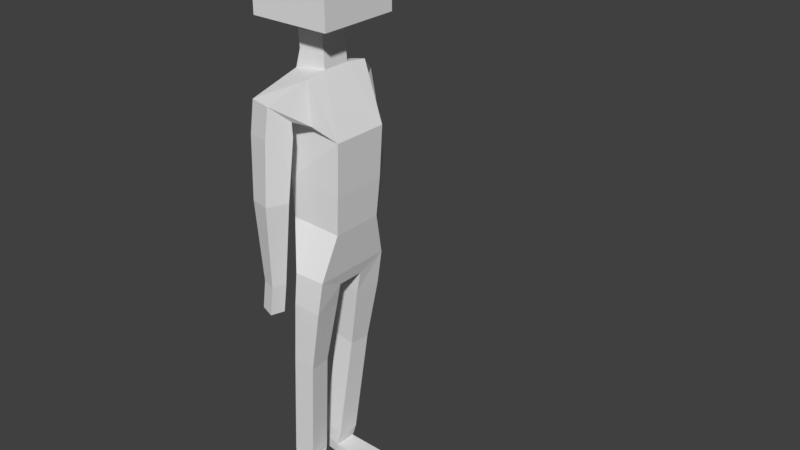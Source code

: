 # Source: person.blend  (saved by Blender 2.78.0; exported with 4.5.12 LTS)
import bpy
from mathutils import Matrix  # noqa: F401  (used for matrix-valued properties, if any)

bpy.ops.wm.read_factory_settings(use_empty=True)
scene = bpy.context.scene
scene.name = 'Scene'

# ---- collections
col_collection_1 = bpy.data.collections.new('Collection 1'); scene.collection.children.link(col_collection_1)

# ---- materials (node trees are filled in below, after node groups)
mat_mat_head = bpy.data.materials.new('MAT_Head')
mat_mat_head.alpha_threshold = 0.0
mat_mat_head.use_transparent_shadow = False
mat_mat_head.roughness = 0.5

# ---- material node trees

# ---- world
world_world = bpy.data.worlds.new('World'); scene.world = world_world
world_world.color = (0.05088, 0.05088, 0.05088)
world_world.use_sun_shadow = False
world_world.sun_shadow_jitter_overblur = 0.0
world_world.cycles.sampling_method = 'MANUAL'

# ---- meshes
me_vert_001 = bpy.data.meshes.new('Vert.001')
me_vert_001.from_pydata([(-0.3845, -0.3307, 1.949), (-0.3845, -0.3307, 2.672), (-0.3845, 0.3926, 1.949), (-0.3845, 0.3926, 2.672), (0.3387, -0.3307, 1.949), (0.3387, -0.3307, 2.672), (0.3387, 0.3926, 1.949), (0.3387, 0.3926, 2.672)], [], [(0, 1, 3, 2), (2, 3, 7, 6), (6, 7, 5, 4), (4, 5, 1, 0), (2, 6, 4, 0), (7, 3, 1, 5)])
_uv = me_vert_001.uv_layers.new(name='UVMap')
_uv.uv.foreach_set('vector', [0.75, 0.5, 0.5, 0.5, 0.5, 0.25, 0.75, 0.25, 0.5, 8.659e-05, 0.5, 0.25, 0.25, 0.25, 0.25, 8.659e-05, 8.659e-05, 0.25, 0.25, 0.25, 0.25, 0.5, 8.659e-05, 0.5, 0.25, 0.75, 0.25, 0.5, 0.5, 0.5, 0.5, 0.75, 0.75, 0.25, 0.9999, 0.25, 0.9999, 0.5, 0.75, 0.5, 0.25, 0.25, 0.5, 0.25, 0.5, 0.5, 0.25, 0.5])
me_vert_001.materials.append(mat_mat_head)
me_vert_001.use_remesh_preserve_volume = False
me_vert_001.use_remesh_preserve_attributes = False
me_vert_001.use_mirror_vertex_groups = False
me_vert_001.update()
me_vert = bpy.data.meshes.new('Vert')
me_vert.from_pydata([(0.2177, -0.12, -0.2119), (-0.04389, -0.144, -0.1955), (-0.01522, -0.3794, -0.08139), (0.2464, -0.3555, -0.09771), (0.07382, -0.1522, -0.9763), (-0.1154, -0.1661, -0.9532), (-0.1023, -0.3566, -0.9602), (0.08695, -0.3427, -0.9833), (-0.05913, -0.07661, -2.091), (-0.2195, -0.1026, -2.065), (-0.2139, -0.293, -2.077), (-0.0628, -0.2859, -2.105), (0.02777, -0.3949, 1.224), (-0.2047, -0.3202, 1.213), (-0.2693, -0.4965, 1.369), (-0.03682, -0.5711, 1.381), (0.0535, -0.4875, 0.5977), (-0.1371, -0.4309, 0.5881), (-0.1943, -0.6212, 0.6004), (-0.00367, -0.6778, 0.61), (-0.004226, -0.5071, -0.1196), (-0.122, -0.4718, -0.1106), (-0.1572, -0.59, -0.1086), (-0.03946, -0.6252, -0.1176), (-0.04063, -0.5066, -0.3886), (-0.1577, -0.4714, -0.3726), (-0.1927, -0.5895, -0.3681), (-0.07561, -0.6247, -0.3841), (0.1362, -0.2954, 1.184), (-0.1603, -0.1357, 1.543), (0.1291, -0.315, 1.558), (-0.04389, 0.1448, -0.1955), (0.2177, 0.1209, -0.2119), (0.2464, 0.3563, -0.09771), (-0.01522, 0.3803, -0.08139), (-0.1154, 0.1669, -0.9532), (0.07382, 0.153, -0.9763), (0.08695, 0.3436, -0.9833), (-0.1023, 0.3575, -0.9602), (-0.2195, 0.1035, -2.065), (-0.05913, 0.07747, -2.091), (-0.0628, 0.2868, -2.105), (-0.2139, 0.2938, -2.077), (0.3558, 0.2509, 1.092), (0.3558, -0.2501, 1.092), (-0.1726, -0.1901, 1.14), (-0.1726, 0.191, 1.14), (-0.2047, 0.3211, 1.213), (0.02777, 0.3958, 1.224), (-0.03682, 0.572, 1.381), (-0.2693, 0.4973, 1.369), (-0.1371, 0.4317, 0.5881), (0.0535, 0.4884, 0.5977), (-0.00367, 0.6787, 0.61), (-0.1943, 0.622, 0.6004), (-0.122, 0.4727, -0.1106), (-0.004226, 0.508, -0.1196), (-0.03946, 0.6261, -0.1176), (-0.1572, 0.5908, -0.1086), (0.3336, 0.244, 0.6498), (0.3336, -0.2431, 0.6498), (-0.1531, -0.2431, 0.6681), (-0.1531, 0.244, 0.6681), (-0.1603, 0.1365, 1.543), (0.1237, 0.1223, 1.582), (0.1237, -0.1214, 1.582), (-0.1401, -0.1214, 1.846), (-0.1401, 0.1223, 1.846), (0.1029, 0.1223, 1.865), (0.1029, -0.1214, 1.865), (-0.1577, 0.4722, -0.3726), (-0.04063, 0.5075, -0.3886), (-0.07561, 0.6256, -0.3841), (-0.1927, 0.5903, -0.3681), (0.1362, 0.2962, 1.184), (0.1291, 0.3159, 1.558), (0.3059, 0.2304, 0.301), (0.3059, -0.2295, 0.301), (-0.1536, -0.2295, 0.3196), (-0.1536, 0.2304, 0.3196), (0.1768, -0.1219, -0.4112), (-0.06166, -0.1395, -0.3776), (-0.04406, -0.3803, -0.3787), (0.1944, -0.3627, -0.4123), (0.14, -0.1326, -0.6134), (-0.08078, -0.1489, -0.5823), (-0.06448, -0.3719, -0.5833), (0.1563, -0.3556, -0.6144), (0.1058, -0.1426, -0.8015), (-0.09857, -0.1577, -0.7727), (-0.08348, -0.3641, -0.7737), (0.1209, -0.349, -0.8025), (0.05694, -0.1421, -1.135), (-0.133, -0.1559, -1.115), (-0.1206, -0.3464, -1.128), (0.06938, -0.3327, -1.148), (0.03936, -0.1317, -1.299), (-0.1509, -0.1455, -1.28), (-0.1385, -0.3364, -1.293), (0.05182, -0.3226, -1.312), (0.02172, -0.1213, -1.464), (-0.1689, -0.1351, -1.445), (-0.1564, -0.3264, -1.458), (0.0342, -0.3126, -1.478), (0.004038, -0.1109, -1.63), (-0.1869, -0.1247, -1.61), (-0.1744, -0.3163, -1.623), (0.01654, -0.3025, -1.643), (-0.01367, -0.1004, -1.795), (-0.2049, -0.1143, -1.776), (-0.1924, -0.3062, -1.789), (-0.001146, -0.2924, -1.809), (-0.0314, -0.08997, -1.961), (-0.223, -0.1038, -1.942), (-0.2105, -0.2961, -1.955), (-0.01885, -0.2822, -1.975), (0.04878, -0.4611, 0.7465), (-0.1504, -0.4032, 0.7231), (-0.2111, -0.6012, 0.7495), (-0.01185, -0.6591, 0.7729), (0.04328, -0.4303, 0.9198), (-0.1667, -0.3693, 0.8952), (-0.2306, -0.578, 0.923), (-0.02063, -0.639, 0.9477), (0.03745, -0.3976, 1.104), (-0.184, -0.3333, 1.078), (-0.2514, -0.5534, 1.107), (-0.02995, -0.6177, 1.133), (0.003, -0.5048, -0.02798), (-0.1239, -0.4668, -0.02583), (-0.1619, -0.5937, -0.02632), (-0.035, -0.6317, -0.02847), (0.01334, -0.5012, 0.1002), (-0.1267, -0.4593, 0.1026), (-0.1686, -0.5994, 0.102), (-0.02856, -0.6412, 0.09967), (0.02548, -0.4971, 0.2506), (-0.1298, -0.4506, 0.2532), (-0.1763, -0.6059, 0.2526), (-0.02101, -0.6524, 0.25), (0.03895, -0.4925, 0.4175), (-0.1334, -0.4409, 0.4204), (-0.1849, -0.6133, 0.4197), (-0.01263, -0.6648, 0.4168), (-0.1282, -0.1214, 1.695), (-0.1282, 0.1223, 1.695), (0.1147, 0.1223, 1.714), (0.1147, -0.1214, 1.714), (-0.02866, -0.5068, -0.3005), (-0.1457, -0.4715, -0.2846), (-0.1807, -0.5896, -0.28), (-0.06364, -0.6249, -0.296), (-0.01669, -0.5069, -0.2125), (-0.1337, -0.4717, -0.1965), (-0.1687, -0.5898, -0.192), (-0.05167, -0.6251, -0.2079), (-0.06166, 0.1404, -0.3776), (0.1768, 0.1228, -0.4112), (0.1944, 0.3636, -0.4123), (-0.04406, 0.3812, -0.3787), (-0.08078, 0.1498, -0.5823), (0.14, 0.1335, -0.6134), (0.1563, 0.3565, -0.6144), (-0.06448, 0.3728, -0.5833), (-0.09857, 0.1586, -0.7727), (0.1058, 0.1435, -0.8015), (0.1209, 0.3499, -0.8025), (-0.08348, 0.365, -0.7737), (-0.133, 0.1567, -1.115), (0.05694, 0.143, -1.135), (0.06938, 0.3335, -1.148), (-0.1206, 0.3473, -1.128), (-0.1509, 0.1464, -1.28), (0.03936, 0.1326, -1.299), (0.05182, 0.3235, -1.312), (-0.1385, 0.3373, -1.293), (-0.1689, 0.136, -1.445), (0.02172, 0.1222, -1.464), (0.0342, 0.3134, -1.478), (-0.1564, 0.3272, -1.458), (-0.1869, 0.1256, -1.61), (0.004038, 0.1117, -1.63), (0.01654, 0.3033, -1.643), (-0.1744, 0.3171, -1.623), (-0.2049, 0.1151, -1.776), (-0.01367, 0.1013, -1.795), (-0.001146, 0.2932, -1.809), (-0.1924, 0.3071, -1.789), (-0.223, 0.1047, -1.942), (-0.0314, 0.09083, -1.961), (-0.01885, 0.2831, -1.975), (-0.2105, 0.297, -1.955), (-0.1504, 0.4041, 0.7231), (0.04878, 0.462, 0.7465), (-0.01185, 0.66, 0.7729), (-0.2111, 0.6021, 0.7495), (-0.1667, 0.3702, 0.8952), (0.04328, 0.4312, 0.9198), (-0.02063, 0.6399, 0.9477), (-0.2306, 0.5789, 0.923), (-0.184, 0.3341, 1.078), (0.03745, 0.3985, 1.104), (-0.02995, 0.6185, 1.133), (-0.2514, 0.5542, 1.107), (-0.1239, 0.4676, -0.02583), (0.003, 0.5056, -0.02798), (-0.035, 0.6326, -0.02847), (-0.1619, 0.5946, -0.02632), (-0.1267, 0.4602, 0.1026), (0.01334, 0.5021, 0.1002), (-0.02856, 0.6421, 0.09967), (-0.1686, 0.6002, 0.102), (-0.1298, 0.4515, 0.2532), (0.02548, 0.4979, 0.2506), (-0.02101, 0.6533, 0.25), (-0.1763, 0.6068, 0.2526), (-0.1334, 0.4418, 0.4204), (0.03895, 0.4934, 0.4175), (-0.01263, 0.6657, 0.4168), (-0.1849, 0.6141, 0.4197), (-0.1457, 0.4724, -0.2846), (-0.02866, 0.5076, -0.3005), (-0.06364, 0.6258, -0.296), (-0.1807, 0.5905, -0.28), (-0.1337, 0.4725, -0.1965), (-0.01669, 0.5078, -0.2125), (-0.05167, 0.6259, -0.2079), (-0.1687, 0.5907, -0.192), (-0.0616, -0.07426, -2.182), (-0.222, -0.1002, -2.182), (-0.2164, -0.2906, -2.182), (-0.06527, -0.2836, -2.182), (-0.222, 0.1058, -2.182), (-0.0616, 0.07981, -2.182), (-0.06527, 0.2891, -2.182), (-0.2164, 0.2962, -2.182), (0.2997, -0.2859, -2.115), (0.3034, -0.0766, -2.102), (0.3034, 0.07747, -2.102), (0.2997, 0.2868, -2.115), (0.2973, -0.2836, -2.192), (0.3009, -0.07426, -2.192), (0.3009, 0.07982, -2.192), (0.2973, 0.2891, -2.192)], [], [(6, 7, 91, 90), (5, 6, 90, 89), (34, 31, 79), (4, 5, 89, 88), (91, 88, 84, 87), (90, 91, 87, 86), (89, 90, 86, 85), (44, 28, 45), (3, 0, 32, 33), (32, 0, 1, 31), (29, 63, 46, 45), (88, 89, 85, 84), (87, 84, 80, 83), (86, 87, 83, 82), (2, 3, 77, 78), (85, 86, 82, 81), (84, 85, 81, 80), (83, 80, 0, 3), (1, 2, 78), (82, 83, 3, 2), (33, 34, 79, 76), (74, 43, 46), (74, 75, 43), (31, 1, 78, 79), (81, 82, 2, 1), (80, 81, 1, 0), (73, 72, 71, 70), (69, 68, 67, 66), (43, 64, 65, 44), (77, 3, 33, 76), (27, 26, 25, 24), (30, 28, 44), (64, 43, 75, 63), (65, 29, 30, 44), (7, 4, 88, 91), (92, 93, 5, 4), (93, 94, 6, 5), (94, 95, 7, 6), (95, 92, 4, 7), (96, 97, 93, 92), (97, 98, 94, 93), (98, 99, 95, 94), (99, 96, 92, 95), (100, 101, 97, 96), (101, 102, 98, 97), (102, 103, 99, 98), (103, 100, 96, 99), (104, 105, 101, 100), (105, 106, 102, 101), (106, 107, 103, 102), (107, 104, 100, 103), (108, 109, 105, 104), (109, 110, 106, 105), (110, 111, 107, 106), (111, 108, 104, 107), (112, 113, 109, 108), (113, 114, 110, 109), (114, 115, 111, 110), (115, 112, 108, 111), (8, 9, 113, 112), (9, 10, 114, 113), (10, 11, 115, 114), (11, 8, 112, 115), (16, 17, 117, 116), (17, 18, 118, 117), (18, 19, 119, 118), (19, 16, 116, 119), (116, 117, 121, 120), (117, 118, 122, 121), (118, 119, 123, 122), (119, 116, 120, 123), (120, 121, 125, 124), (121, 122, 126, 125), (122, 123, 127, 126), (123, 120, 124, 127), (124, 125, 13, 12), (125, 126, 14, 13), (126, 127, 15, 14), (127, 124, 12, 15), (20, 21, 129, 128), (21, 22, 130, 129), (22, 23, 131, 130), (23, 20, 128, 131), (128, 129, 133, 132), (129, 130, 134, 133), (130, 131, 135, 134), (131, 128, 132, 135), (132, 133, 137, 136), (133, 134, 138, 137), (134, 135, 139, 138), (135, 132, 136, 139), (136, 137, 141, 140), (137, 138, 142, 141), (138, 139, 143, 142), (139, 136, 140, 143), (140, 141, 17, 16), (141, 142, 18, 17), (142, 143, 19, 18), (143, 140, 16, 19), (43, 44, 60, 59), (44, 45, 61, 60), (45, 46, 62, 61), (46, 43, 59, 62), (144, 145, 63, 29), (145, 146, 64, 63), (146, 147, 65, 64), (147, 144, 29, 65), (66, 67, 145, 144), (67, 68, 146, 145), (68, 69, 147, 146), (69, 66, 144, 147), (24, 25, 149, 148), (25, 26, 150, 149), (26, 27, 151, 150), (27, 24, 148, 151), (148, 149, 153, 152), (149, 150, 154, 153), (150, 151, 155, 154), (151, 148, 152, 155), (152, 153, 21, 20), (153, 154, 22, 21), (154, 155, 23, 22), (155, 152, 20, 23), (12, 13, 45, 28), (13, 14, 29, 45), (14, 15, 30, 29), (15, 12, 28, 30), (59, 60, 77, 76), (60, 61, 78, 77), (61, 62, 79, 78), (62, 59, 76, 79), (156, 157, 32, 31), (157, 158, 33, 32), (158, 159, 34, 33), (159, 156, 31, 34), (160, 161, 157, 156), (161, 162, 158, 157), (162, 163, 159, 158), (163, 160, 156, 159), (164, 165, 161, 160), (165, 166, 162, 161), (166, 167, 163, 162), (167, 164, 160, 163), (35, 36, 165, 164), (36, 37, 166, 165), (37, 38, 167, 166), (38, 35, 164, 167), (168, 169, 36, 35), (169, 170, 37, 36), (170, 171, 38, 37), (171, 168, 35, 38), (172, 173, 169, 168), (173, 174, 170, 169), (174, 175, 171, 170), (175, 172, 168, 171), (176, 177, 173, 172), (177, 178, 174, 173), (178, 179, 175, 174), (179, 176, 172, 175), (180, 181, 177, 176), (181, 182, 178, 177), (182, 183, 179, 178), (183, 180, 176, 179), (184, 185, 181, 180), (185, 186, 182, 181), (186, 187, 183, 182), (187, 184, 180, 183), (188, 189, 185, 184), (189, 190, 186, 185), (190, 191, 187, 186), (191, 188, 184, 187), (39, 40, 189, 188), (40, 41, 190, 189), (41, 42, 191, 190), (42, 39, 188, 191), (51, 52, 193, 192), (52, 53, 194, 193), (53, 54, 195, 194), (54, 51, 192, 195), (192, 193, 197, 196), (193, 194, 198, 197), (194, 195, 199, 198), (195, 192, 196, 199), (196, 197, 201, 200), (197, 198, 202, 201), (198, 199, 203, 202), (199, 196, 200, 203), (200, 201, 48, 47), (201, 202, 49, 48), (202, 203, 50, 49), (203, 200, 47, 50), (55, 56, 205, 204), (56, 57, 206, 205), (57, 58, 207, 206), (58, 55, 204, 207), (204, 205, 209, 208), (205, 206, 210, 209), (206, 207, 211, 210), (207, 204, 208, 211), (208, 209, 213, 212), (209, 210, 214, 213), (210, 211, 215, 214), (211, 208, 212, 215), (212, 213, 217, 216), (213, 214, 218, 217), (214, 215, 219, 218), (215, 212, 216, 219), (216, 217, 52, 51), (217, 218, 53, 52), (218, 219, 54, 53), (219, 216, 51, 54), (70, 71, 221, 220), (71, 72, 222, 221), (72, 73, 223, 222), (73, 70, 220, 223), (220, 221, 225, 224), (221, 222, 226, 225), (222, 223, 227, 226), (223, 220, 224, 227), (224, 225, 56, 55), (225, 226, 57, 56), (226, 227, 58, 57), (227, 224, 55, 58), (47, 48, 74, 46), (48, 49, 75, 74), (49, 50, 63, 75), (50, 47, 46, 63), (11, 10, 230, 231), (10, 9, 229, 230), (9, 8, 228, 229), (39, 42, 235, 232), (42, 41, 234, 235), (228, 8, 237, 241), (40, 39, 232, 233), (40, 233, 242, 238), (228, 231, 230, 229), (232, 235, 234, 233), (239, 238, 242, 243), (237, 236, 240, 241), (11, 231, 240, 236), (41, 40, 238, 239), (233, 234, 243, 242), (234, 41, 239, 243), (231, 228, 241, 240), (8, 11, 236, 237)])
_uv = me_vert.uv_layers.new(name='UVMap')
_uv.uv.foreach_set('vector', [0.0, 0.0, 0.0, 0.0, 0.0, 0.0, 0.0, 0.0, 0.0, 0.0, 0.0, 0.0, 0.0, 0.0, 0.0, 0.0, 0.0, 0.0, 0.0, 0.0, 0.0, 0.0, 0.0, 0.0, 0.0, 0.0, 0.0, 0.0, 0.0, 0.0, 0.0, 0.0, 0.0, 0.0, 0.0, 0.0, 0.0, 0.0, 0.0, 0.0, 0.0, 0.0, 0.0, 0.0, 0.0, 0.0, 0.0, 0.0, 0.0, 0.0, 0.0, 0.0, 0.0, 0.0, 0.0, 0.0, 0.0, 0.0, 0.0, 0.0, 0.0, 0.0, 0.0, 0.0, 0.0, 0.0, 0.0, 0.0, 0.0, 0.0, 0.0, 0.0, 0.0, 0.0, 0.0, 0.0, 0.0, 0.0, 0.0, 0.0, 0.0, 0.0, 0.0, 0.0, 0.0, 0.0, 0.0, 0.0, 0.0, 0.0, 0.0, 0.0, 0.0, 0.0, 0.0, 0.0, 0.0, 0.0, 0.0, 0.0, 0.0, 0.0, 0.0, 0.0, 0.0, 0.0, 0.0, 0.0, 0.0, 0.0, 0.0, 0.0, 0.0, 0.0, 0.0, 0.0, 0.0, 0.0, 0.0, 0.0, 0.0, 0.0, 0.0, 0.0, 0.0, 0.0, 0.0, 0.0, 0.0, 0.0, 0.0, 0.0, 0.0, 0.0, 0.0, 0.0, 0.0, 0.0, 0.0, 0.0, 0.0, 0.0, 0.0, 0.0, 0.0, 0.0, 0.0, 0.0, 0.0, 0.0, 0.0, 0.0, 0.0, 0.0, 0.0, 0.0, 0.0, 0.0, 0.0, 0.0, 0.0, 0.0, 0.0, 0.0, 0.0, 0.0, 0.0, 0.0, 0.0, 0.0, 0.0, 0.0, 0.0, 0.0, 0.0, 0.0, 0.0, 0.0, 0.0, 0.0, 0.0, 0.0, 0.0, 0.0, 0.0, 0.0, 0.0, 0.0, 0.0, 0.0, 0.0, 0.0, 0.0, 0.0, 0.0, 0.0, 0.0, 0.0, 0.0, 0.0, 0.0, 0.0, 0.0, 0.0, 0.0, 0.0, 0.0, 0.0, 0.0, 0.0, 0.0, 0.0, 0.0, 0.0, 0.0, 0.0, 0.0, 0.0, 0.0, 0.0, 0.0, 0.0, 0.0, 0.0, 0.0, 0.0, 0.0, 0.0, 0.0, 0.0, 0.0, 0.0, 0.0, 0.0, 0.0, 0.0, 0.0, 0.0, 0.0, 0.0, 0.0, 0.0, 0.0, 0.0, 0.0, 0.0, 0.0, 0.0, 0.0, 0.0, 0.0, 0.0, 0.0, 0.0, 0.0, 0.0, 0.0, 0.0, 0.0, 0.0, 0.0, 0.0, 0.0, 0.0, 0.0, 0.0, 0.0, 0.0, 0.0, 0.0, 0.0, 0.0, 0.0, 0.0, 0.0, 0.0, 0.0, 0.0, 0.0, 0.0, 0.0, 0.0, 0.0, 0.0, 0.0, 0.0, 0.0, 0.0, 0.0, 0.0, 0.0, 0.0, 0.0, 0.0, 0.0, 0.0, 0.0, 0.0, 0.0, 0.0, 0.0, 0.0, 0.0, 0.0, 0.0, 0.0, 0.0, 0.0, 0.0, 0.0, 0.0, 0.0, 0.0, 0.0, 0.0, 0.0, 0.0, 0.0, 0.0, 0.0, 0.0, 0.0, 0.0, 0.0, 0.0, 0.0, 0.0, 0.0, 0.0, 0.0, 0.0, 0.0, 0.0, 0.0, 0.0, 0.0, 0.0, 0.0, 0.0, 0.0, 0.0, 0.0, 0.0, 0.0, 0.0, 0.0, 0.0, 0.0, 0.0, 0.0, 0.0, 0.0, 0.0, 0.0, 0.0, 0.0, 0.0, 0.0, 0.0, 0.0, 0.0, 0.0, 0.0, 0.0, 0.0, 0.0, 0.0, 0.0, 0.0, 0.0, 0.0, 0.0, 0.0, 0.0, 0.0, 0.0, 0.0, 0.0, 0.0, 0.0, 0.0, 0.0, 0.0, 0.0, 0.0, 0.0, 0.0, 0.0, 0.0, 0.0, 0.0, 0.0, 0.0, 0.0, 0.0, 0.0, 0.0, 0.0, 0.0, 0.0, 0.0, 0.0, 0.0, 0.0, 0.0, 0.0, 0.0, 0.0, 0.0, 0.0, 0.0, 0.0, 0.0, 0.0, 0.0, 0.0, 0.0, 0.0, 0.0, 0.0, 0.0, 0.0, 0.0, 0.0, 0.0, 0.0, 0.0, 0.0, 0.0, 0.0, 0.0, 0.0, 0.0, 0.0, 0.0, 0.0, 0.0, 0.0, 0.0, 0.0, 0.0, 0.0, 0.0, 0.0, 0.0, 0.0, 0.0, 0.0, 0.0, 0.0, 0.0, 0.0, 0.0, 0.0, 0.0, 0.0, 0.0, 0.0, 0.0, 0.0, 0.0, 0.0, 0.0, 0.0, 0.0, 0.0, 0.0, 0.0, 0.0, 0.0, 0.0, 0.0, 0.0, 0.0, 0.0, 0.0, 0.0, 0.0, 0.0, 0.0, 0.0, 0.0, 0.0, 0.0, 0.0, 0.0, 0.0, 0.0, 0.0, 0.0, 0.0, 0.0, 0.0, 0.0, 0.0, 0.0, 0.0, 0.0, 0.0, 0.0, 0.0, 0.0, 0.0, 0.0, 0.0, 0.0, 0.0, 0.0, 0.0, 0.0, 0.0, 0.0, 0.0, 0.0, 0.0, 0.0, 0.0, 0.0, 0.0, 0.0, 0.0, 0.0, 0.0, 0.0, 0.0, 0.0, 0.0, 0.0, 0.0, 0.0, 0.0, 0.0, 0.0, 0.0, 0.0, 0.0, 0.0, 0.0, 0.0, 0.0, 0.0, 0.0, 0.0, 0.0, 0.0, 0.0, 0.0, 0.0, 0.0, 0.0, 0.0, 0.0, 0.0, 0.0, 0.0, 0.0, 0.0, 0.0, 0.0, 0.0, 0.0, 0.0, 0.0, 0.0, 0.0, 0.0, 0.0, 0.0, 0.0, 0.0, 0.0, 0.0, 0.0, 0.0, 0.0, 0.0, 0.0, 0.0, 0.0, 0.0, 0.0, 0.0, 0.0, 0.0, 0.0, 0.0, 0.0, 0.0, 0.0, 0.0, 0.0, 0.0, 0.0, 0.0, 0.0, 0.0, 0.0, 0.0, 0.0, 0.0, 0.0, 0.0, 0.0, 0.0, 0.0, 0.0, 0.0, 0.0, 0.0, 0.0, 0.0, 0.0, 0.0, 0.0, 0.0, 0.0, 0.0, 0.0, 0.0, 0.0, 0.0, 0.0, 0.0, 0.0, 0.0, 0.0, 0.0, 0.0, 0.0, 0.0, 0.0, 0.0, 0.0, 0.0, 0.0, 0.0, 0.0, 0.0, 0.0, 0.0, 0.0, 0.0, 0.0, 0.0, 0.0, 0.0, 0.0, 0.0, 0.0, 0.0, 0.0, 0.0, 0.0, 0.0, 0.0, 0.0, 0.0, 0.0, 0.0, 0.0, 0.0, 0.0, 0.0, 0.0, 0.0, 0.0, 0.0, 0.0, 0.0, 0.0, 0.0, 0.0, 0.0, 0.0, 0.0, 0.0, 0.0, 0.0, 0.0, 0.0, 0.0, 0.0, 0.0, 0.0, 0.0, 0.0, 0.0, 0.0, 0.0, 0.0, 0.0, 0.0, 0.0, 0.0, 0.0, 0.0, 0.0, 0.0, 0.0, 0.0, 0.0, 0.0, 0.0, 0.0, 0.0, 0.0, 0.0, 0.0, 0.0, 0.0, 0.0, 0.0, 0.0, 0.0, 0.0, 0.0, 0.0, 0.0, 0.0, 0.0, 0.0, 0.0, 0.0, 0.0, 0.0, 0.0, 0.0, 0.0, 0.0, 0.0, 0.0, 0.0, 0.0, 0.0, 0.0, 0.0, 0.0, 0.0, 0.0, 0.0, 0.0, 0.0, 0.0, 0.0, 0.0, 0.0, 0.0, 0.0, 0.0, 0.0, 0.0, 0.0, 0.0, 0.0, 0.0, 0.0, 0.0, 0.0, 0.0, 0.0, 0.0, 0.0, 0.0, 0.0, 0.0, 0.0, 0.0, 0.0, 0.0, 0.0, 0.0, 0.0, 0.0, 0.0, 0.0, 0.0, 0.0, 0.0, 0.0, 0.0, 0.0, 0.0, 0.0, 0.0, 0.0, 0.0, 0.0, 0.0, 0.0, 0.0, 0.0, 0.0, 0.0, 0.0, 0.0, 0.0, 0.0, 0.0, 0.0, 0.0, 0.0, 0.0, 0.0, 0.0, 0.0, 0.0, 0.0, 0.0, 0.0, 0.0, 0.0, 0.0, 0.0, 0.0, 0.0, 0.0, 0.0, 0.0, 0.0, 0.0, 0.0, 0.0, 0.0, 0.0, 0.0, 0.0, 0.0, 0.0, 0.0, 0.0, 0.0, 0.0, 0.0, 0.0, 0.0, 0.0, 0.0, 0.0, 0.0, 0.0, 0.0, 0.0, 0.0, 0.0, 0.0, 0.0, 0.0, 0.0, 0.0, 0.0, 0.0, 0.0, 0.0, 0.0, 0.0, 0.0, 0.0, 0.0, 0.0, 0.0, 0.0, 0.0, 0.0, 0.0, 0.0, 0.0, 0.0, 0.0, 0.0, 0.0, 0.0, 0.0, 0.0, 0.0, 0.0, 0.0, 0.0, 0.0, 0.0, 0.0, 0.0, 0.0, 0.0, 0.0, 0.0, 0.0, 0.0, 0.0, 0.0, 0.0, 0.0, 0.0, 0.0, 0.0, 0.0, 0.0, 0.0, 0.0, 0.0, 0.0, 0.0, 0.0, 0.0, 0.0, 0.0, 0.0, 0.0, 0.0, 0.0, 0.0, 0.0, 0.0, 0.0, 0.0, 0.0, 0.0, 0.0, 0.0, 0.0, 0.0, 0.0, 0.0, 0.0, 0.0, 0.0, 0.0, 0.0, 0.0, 0.0, 0.0, 0.0, 0.0, 0.0, 0.0, 0.0, 0.0, 0.0, 0.0, 0.0, 0.0, 0.0, 0.0, 0.0, 0.0, 0.0, 0.0, 0.0, 0.0, 0.0, 0.0, 0.0, 0.0, 0.0, 0.0, 0.0, 0.0, 0.0, 0.0, 0.0, 0.0, 0.0, 0.0, 0.0, 0.0, 0.0, 0.0, 0.0, 0.0, 0.0, 0.0, 0.0, 0.0, 0.0, 0.0, 0.0, 0.0, 0.0, 0.0, 0.0, 0.0, 0.0, 0.0, 0.0, 0.0, 0.0, 0.0, 0.0, 0.0, 0.0, 0.0, 0.0, 0.0, 0.0, 0.0, 0.0, 0.0, 0.0, 0.0, 0.0, 0.0, 0.0, 0.0, 0.0, 0.0, 0.0, 0.0, 0.0, 0.0, 0.0, 0.0, 0.0, 0.0, 0.0, 0.0, 0.0, 0.0, 0.0, 0.0, 0.0, 0.0, 0.0, 0.0, 0.0, 0.0, 0.0, 0.0, 0.0, 0.0, 0.0, 0.0, 0.0, 0.0, 0.0, 0.0, 0.0, 0.0, 0.0, 0.0, 0.0, 0.0, 0.0, 0.0, 0.0, 0.0, 0.0, 0.0, 0.0, 0.0, 0.0, 0.0, 0.0, 0.0, 0.0, 0.0, 0.0, 0.0, 0.0, 0.0, 0.0, 0.0, 0.0, 0.0, 0.0, 0.0, 0.0, 0.0, 0.0, 0.0, 0.0, 0.0, 0.0, 0.0, 0.0, 0.0, 0.0, 0.0, 0.0, 0.0, 0.0, 0.0, 0.0, 0.0, 0.0, 0.0, 0.0, 0.0, 0.0, 0.0, 0.0, 0.0, 0.0, 0.0, 0.0, 0.0, 0.0, 0.0, 0.0, 0.0, 0.0, 0.0, 0.0, 0.0, 0.0, 0.0, 0.0, 0.0, 0.0, 0.0, 0.0, 0.0, 0.0, 0.0, 0.0, 0.0, 0.0, 0.0, 0.0, 0.0, 0.0, 0.0, 0.0, 0.0, 0.0, 0.0, 0.0, 0.0, 0.0, 0.0, 0.0, 0.0, 0.0, 0.0, 0.0, 0.0, 0.0, 0.0, 0.0, 0.0, 0.0, 0.0, 0.0, 0.0, 0.0, 0.0, 0.0, 0.0, 0.0, 0.0, 0.0, 0.0, 0.0, 0.0, 0.0, 0.0, 0.0, 0.0, 0.0, 0.0, 0.0, 0.0, 0.0, 0.0, 0.0, 0.0, 0.0, 0.0, 0.0, 0.0, 0.0, 0.0, 0.0, 0.0, 0.0, 0.0, 0.0, 0.0, 0.0, 0.0, 0.0, 0.0, 0.0, 0.0, 0.0, 0.0, 0.0, 0.0, 0.0, 0.0, 0.0, 0.0, 0.0, 0.0, 0.0, 0.0, 0.0, 0.0, 0.0, 0.0, 0.0, 0.0, 0.0, 0.0, 0.0, 0.0, 0.0, 0.0, 0.0, 0.0, 0.0, 0.0, 0.0, 0.0, 0.0, 0.0, 0.0, 0.0, 0.0, 0.0, 0.0, 0.0, 0.0, 0.0, 0.0, 0.0, 0.0, 0.0, 0.0, 0.0, 0.0, 0.0, 0.0, 0.0, 0.0, 0.0, 0.0, 0.0, 0.0, 0.0, 0.0, 0.0, 0.0, 0.0, 0.0, 0.0, 0.0, 0.0, 0.0, 0.0, 0.0, 0.0, 0.0, 0.0, 0.0, 0.0, 0.0, 0.0, 0.0, 0.0, 0.0, 0.0, 0.0, 0.0, 0.0, 0.0, 0.0, 0.0, 0.0, 0.0, 0.0, 0.0, 0.0, 0.0, 0.0, 0.0, 0.0, 0.0, 0.0, 0.0, 0.0, 0.0, 0.0, 0.0, 0.0, 0.0, 0.0, 0.0, 0.0, 0.0, 0.0, 0.0, 0.0, 0.0, 0.0, 0.0, 0.0, 0.0, 0.0, 0.0, 0.0, 0.0, 0.0, 0.0, 0.0, 0.0, 0.0, 0.0, 0.0, 0.0, 0.0, 0.0, 0.0, 0.0, 0.0, 0.0, 0.0, 0.0, 0.0, 0.0, 0.0, 0.0, 0.0, 0.0, 0.0, 0.0, 0.0, 0.0, 0.0, 0.0, 0.0, 0.0, 0.0, 0.0, 0.0, 0.0, 0.0, 0.0, 0.0, 0.0, 0.0, 0.0, 0.0, 0.0, 0.0, 0.0, 0.0, 0.0, 0.0, 0.0, 0.0, 0.0, 0.0, 0.0, 0.0, 0.0, 0.0, 0.0, 0.0, 0.0, 0.0, 0.0, 0.0, 0.0, 0.0, 0.0, 0.0, 0.0, 0.0, 0.0, 0.0, 0.0, 0.0, 0.0, 0.0, 0.0, 0.0, 0.0, 0.0, 0.0, 0.0, 0.0, 0.0, 0.0, 0.0, 0.0, 0.0, 0.0, 0.0, 0.0, 0.0, 0.0, 0.0, 0.0, 0.0, 0.0, 0.0, 0.0, 0.0, 0.0, 0.0, 0.0, 0.0, 0.0, 0.0, 0.0, 0.0, 0.0, 0.0, 0.0, 0.0, 0.0, 0.0, 0.0, 0.0, 0.0, 0.0, 0.0, 0.0, 0.0, 0.0, 0.0, 0.0, 0.0, 0.0, 0.0, 0.0, 0.0, 0.0, 0.0, 0.0, 0.0, 0.0, 0.0, 0.0, 0.0, 0.0, 0.0, 0.0, 0.0, 0.0, 0.0, 0.0, 0.0, 0.0, 0.0, 0.0, 0.0, 0.0, 0.0, 0.0, 0.0, 0.0, 0.0, 0.0, 0.0, 0.0, 0.0, 0.0, 0.0, 0.0, 0.0, 0.0, 0.0, 0.0, 0.0, 0.0, 0.0, 0.0, 0.0, 0.0, 0.0, 0.0, 0.0, 0.0, 0.0, 0.0, 0.0, 0.0, 0.0, 0.0, 0.0, 0.0, 0.0, 0.0, 0.0, 0.0, 0.0, 0.0, 0.0, 0.0, 0.0, 0.0, 0.0, 0.0, 0.0, 0.0, 0.0, 0.0, 0.0, 0.0, 0.0, 0.0, 0.0, 0.0, 0.0, 0.0, 0.0, 0.0, 0.0, 0.0, 0.0, 0.0, 0.0, 0.0, 0.0, 0.0, 0.0, 0.0, 0.0, 0.0, 0.0, 0.0, 0.0, 0.0, 0.0, 0.0, 0.0, 0.0, 0.0, 0.0, 0.0, 0.0, 0.0, 0.0, 0.0, 0.0, 0.0, 0.0, 0.0, 0.0, 0.0, 0.0, 0.0, 0.0, 0.0, 0.0, 0.0, 0.0, 0.0, 0.0, 0.0, 0.0, 0.0, 0.0, 0.0, 0.0, 0.0, 0.0, 0.0, 0.0, 0.0, 0.0, 0.0, 0.0, 0.0, 0.0, 0.0, 0.0, 0.0, 0.0, 0.0, 0.0, 0.0, 0.0, 0.0, 0.0, 0.0, 0.0, 0.0, 0.0, 0.0, 0.0, 0.0, 0.0, 0.0, 0.0, 0.0, 0.0, 0.0, 0.0, 0.0, 0.0, 0.0, 0.0, 0.0, 0.0, 0.0, 0.0, 0.0, 0.0, 0.0, 0.0, 0.0, 0.0, 0.0, 0.0, 0.0, 0.0, 0.0, 0.0, 0.0, 0.0, 0.0, 0.0, 0.0, 0.0, 0.0, 0.0, 0.0, 0.0, 0.0, 0.0, 0.0, 0.0, 0.0, 0.0, 0.0, 0.0, 0.0, 0.0, 0.0, 0.0, 0.0, 0.0, 0.0, 0.0, 0.0, 0.0, 0.0, 0.0, 0.0, 0.0, 0.0, 0.0, 0.0, 0.0, 0.0, 0.0, 0.0, 0.0, 0.0, 0.0, 0.0, 0.0, 0.0, 0.0, 0.0, 0.0, 0.0, 0.0, 0.0, 0.0, 0.0, 0.0, 0.0, 0.0, 0.0, 0.0, 0.0, 0.0, 0.0, 0.0, 0.0, 0.0, 0.0, 0.0, 0.0, 0.0, 0.0, 0.0, 0.0, 0.0, 0.0, 0.0, 0.0, 0.0, 0.0, 0.0, 0.0, 0.0, 0.0, 0.0, 0.0, 0.0, 0.0, 0.0, 0.0, 0.0, 0.0, 0.0, 0.0, 0.0, 0.0, 0.0, 0.0, 0.0, 0.0, 0.0, 0.0, 0.0, 0.0, 0.0, 0.0, 0.0, 0.0, 0.0, 0.0, 0.0, 0.0, 0.0, 0.0, 0.0, 0.0, 0.0, 0.0, 0.0, 0.0, 0.0, 0.0, 0.0, 0.0, 0.0, 0.0, 0.0, 0.0, 0.0, 0.0, 0.0, 0.0, 0.0, 0.0, 0.0, 0.0, 0.0, 0.0, 0.0, 0.0, 0.0, 0.0, 0.0, 0.0, 0.0, 0.0, 0.0, 0.0, 0.0, 0.0, 0.0, 0.0, 0.0, 0.0, 0.0, 0.0, 0.0, 0.0, 0.0, 0.0, 0.0, 0.0, 0.0, 0.0, 0.0, 0.0, 0.0, 0.0, 0.0, 0.0, 0.0, 0.0, 0.0, 0.0, 0.0, 0.0, 0.0, 0.0, 0.0, 0.0, 0.0, 0.0, 0.0, 0.0, 0.0, 0.0, 0.0, 0.0, 0.0, 0.0, 0.0, 0.0, 0.0, 0.0, 0.0, 0.0, 0.0, 0.0, 0.0, 0.0, 0.0, 0.0, 0.0, 0.0, 0.0, 0.0, 0.0, 0.0, 0.0, 0.0, 0.0, 0.0, 0.0, 0.0, 0.0, 0.0, 0.0, 0.0, 0.0, 0.0, 0.0, 0.0, 0.0, 0.0, 0.0, 0.0, 0.0, 0.0, 0.0, 0.0, 0.0, 0.0, 0.0, 0.0, 0.0, 0.0, 0.0, 0.0, 0.0, 0.0, 0.0, 0.0, 0.0, 0.0, 0.0, 0.0, 0.0, 0.0, 0.0, 0.0, 0.0, 0.0, 0.0, 0.0, 0.0, 0.0, 0.0, 0.0, 0.0, 0.0, 0.0, 0.0, 0.0, 0.0, 0.0, 0.0, 0.0, 0.0, 0.0, 0.0, 0.0, 0.0, 0.0, 0.0, 0.0, 0.0, 0.0, 0.0, 0.0, 0.0, 0.0, 0.0, 0.0, 0.0, 0.0, 0.0, 0.0, 0.0, 0.0, 0.0, 0.0, 0.0, 0.0, 0.0, 0.0, 0.0, 0.0, 0.0, 0.0, 0.0, 0.0, 0.0, 0.0, 0.0, 0.0, 0.0, 0.0, 0.0, 0.0, 0.0, 0.0, 0.0, 0.0, 0.0, 0.0, 0.0, 0.0, 0.0, 0.0, 0.0, 0.0, 0.0, 0.0, 0.0, 0.0, 0.0, 0.0, 0.0, 0.0, 0.0, 0.0, 0.0, 0.0, 0.0, 0.0, 0.0, 0.0, 0.0, 0.0, 0.0, 0.0, 0.0])
me_vert.materials.append(mat_mat_head)
me_vert.use_remesh_preserve_volume = False
me_vert.use_remesh_preserve_attributes = False
me_vert.use_mirror_vertex_groups = False
me_vert.update()
arm_armature_001 = bpy.data.armatures.new('Armature.001')  # bones are not reproduced

# ---- objects
ob_armature = bpy.data.objects.new('Armature', arm_armature_001)
ob_vert_001 = bpy.data.objects.new('Vert.001', me_vert_001)
ob_vert = bpy.data.objects.new('Vert', me_vert)

# ---- transforms, parenting, visibility, modifiers, constraints
ob_armature.location = (-3.539, 2.616, -2.188)
ob_armature.show_in_front = True
ob_armature.lineart.crease_threshold = 0.0
ob_vert_001.parent = ob_armature
ob_vert_001.matrix_parent_inverse = Matrix(((1.0, 0.0, 0.0, 3.539), (0.0, 1.0, 0.0, -2.616), (0.0, 0.0, 1.0, 2.188), (0.0, 0.0, 0.0, 1.0)))
ob_vert_001.location = (-3.398, 2.601, -0.07013)
ob_vert_001.lineart.crease_threshold = 0.0
_vg = ob_vert_001.vertex_groups.new(name='Pelvis.001')
_vg = ob_vert_001.vertex_groups.new(name='Pelvis')
_vg = ob_vert_001.vertex_groups.new(name='LowerTorso')
_vg = ob_vert_001.vertex_groups.new(name='UpperTorso')
_vg = ob_vert_001.vertex_groups.new(name='L.Shoulder')
_vg = ob_vert_001.vertex_groups.new(name='L.UpperArm')
_vg = ob_vert_001.vertex_groups.new(name='L.LowerArm')
_vg = ob_vert_001.vertex_groups.new(name='L.Hand')
_vg = ob_vert_001.vertex_groups.new(name='R.Shoulder')
_vg = ob_vert_001.vertex_groups.new(name='R.UpperArm')
_vg = ob_vert_001.vertex_groups.new(name='R.LowerArm')
_vg = ob_vert_001.vertex_groups.new(name='R.Hand')
_vg = ob_vert_001.vertex_groups.new(name='Neck')
_vg = ob_vert_001.vertex_groups.new(name='L.UpperLeg')
_vg = ob_vert_001.vertex_groups.new(name='L.LowerLeg')
_vg = ob_vert_001.vertex_groups.new(name='L.Foot')
_vg = ob_vert_001.vertex_groups.new(name='L.UpperLeg.001')
_vg = ob_vert_001.vertex_groups.new(name='R.LowerLeg')
_vg = ob_vert_001.vertex_groups.new(name='R.Foot')
_vg = ob_vert_001.vertex_groups.new(name='Head')
_vg.add([0, 1, 2, 3, 4, 5, 6, 7], 1.0, 'REPLACE')
_m = ob_vert_001.modifiers.new('Armature', 'ARMATURE')
_m.object = ob_armature
ob_vert.parent = ob_armature
ob_vert.matrix_parent_inverse = Matrix(((1.0, 0.0, 0.0, 3.539), (0.0, 1.0, 0.0, -2.616), (0.0, 0.0, 1.0, 2.188), (0.0, 0.0, 0.0, 1.0)))
ob_vert.location = (-3.398, 2.601, -0.07013)
ob_vert.lineart.crease_threshold = 0.0
_vg = ob_vert.vertex_groups.new(name='Pelvis.001')
_vg = ob_vert.vertex_groups.new(name='Pelvis')
_vg = ob_vert.vertex_groups.new(name='LowerTorso')
for _i, _w in zip([2, 3, 28, 33, 34, 43, 44, 45, 46, 47, 59, 60, 61, 62, 74, 76, 77, 78, 79], [0.06123, 0.06092, 0.03949, 0.0403, 0.05905, 0.1104, 0.1074, 0.08529, 0.07748, 0.01365, 0.8821, 0.8824, 0.8645, 0.8629, 0.04675, 0.8751, 0.8855, 0.8612, 0.8609]): _vg.add([_i], _w, 'REPLACE')
_vg = ob_vert.vertex_groups.new(name='UpperTorso')
for _i, _w in zip([12, 13, 28, 29, 30, 43, 44, 45, 46, 47, 48, 59, 60, 61, 62, 63, 64, 65, 68, 69, 74, 75, 124, 125, 145, 146, 147, 200, 201], [0.1806, 0.1156, 0.616, 0.005132, 0.2251, 0.7994, 0.8057, 0.6429, 0.6337, 0.2604, 0.1403, 0.09141, 0.09163, 0.08447, 0.08297, 0.01036, 0.7599, 0.7743, 0.02377, 0.02957, 0.6088, 0.2018, 0.03652, 0.01133, 0.02033, 0.1556, 0.1653, 0.05687, 0.03926]): _vg.add([_i], _w, 'REPLACE')
_vg = ob_vert.vertex_groups.new(name='L.Shoulder')
for _i, _w in zip([29, 46, 47, 48, 49, 50, 63, 64, 67, 74, 75, 145, 146, 200, 202, 203], [0.008091, 0.1741, 0.4129, 0.1183, 0.4808, 0.506, 0.8802, 0.1089, 0.05098, 0.1071, 0.689, 0.1698, 0.01343, 0.088, 0.02449, 0.03722]): _vg.add([_i], _w, 'REPLACE')
_vg = ob_vert.vertex_groups.new(name='L.UpperArm')
for _i, _w in zip([43, 46, 47, 48, 49, 50, 51, 52, 53, 54, 74, 75, 192, 193, 194, 195, 196, 197, 198, 199, 200, 201, 202, 203, 216, 217, 218, 219], [0.05178, 0.08508, 0.2822, 0.7257, 0.5084, 0.4983, 0.8787, 0.8603, 0.8917, 0.9261, 0.224, 0.07592, 0.9753, 0.9711, 0.983, 0.9903, 0.9752, 0.9829, 0.9919, 0.9922, 0.8451, 0.9258, 0.9576, 0.9453, 0.1052, 0.1233, 0.0976, 0.06716]): _vg.add([_i], _w, 'REPLACE')
_vg = ob_vert.vertex_groups.new(name='L.LowerArm')
for _i, _w in zip([51, 52, 53, 54, 55, 56, 57, 58, 193, 204, 205, 206, 207, 208, 209, 210, 211, 212, 213, 214, 215, 216, 217, 218, 219, 222, 224, 225, 226, 227], [0.1208, 0.1393, 0.1081, 0.0738, 0.8556, 0.5378, 0.81, 0.8512, 0.003222, 0.9757, 0.9278, 0.9625, 0.9761, 0.9961, 0.9893, 0.9937, 0.9971, 0.9891, 0.9832, 0.988, 0.9941, 0.8947, 0.8765, 0.9023, 0.9328, 0.0003785, 0.1267, 0.09639, 0.1442, 0.1446]): _vg.add([_i], _w, 'REPLACE')
_vg = ob_vert.vertex_groups.new(name='L.Hand')
for _i, _w in zip([55, 56, 57, 58, 70, 71, 72, 73, 205, 206, 220, 221, 222, 223, 224, 225, 226, 227], [0.1444, 0.4621, 0.19, 0.1488, 0.9951, 0.9951, 0.994, 0.9941, 0.07191, 0.02468, 0.98, 0.9822, 0.9748, 0.9764, 0.8733, 0.9036, 0.8558, 0.8554]): _vg.add([_i], _w, 'REPLACE')
_vg = ob_vert.vertex_groups.new(name='R.Shoulder')
for _i, _w in zip([12, 13, 14, 15, 28, 29, 30, 44, 45, 63, 65, 66, 124, 126, 127, 144], [0.5141, 0.1199, 0.4756, 0.4975, 0.23, 0.8838, 0.6871, 0.05291, 0.08601, 0.01273, 0.1052, 0.04852, 0.1212, 0.02308, 0.05574, 0.1838]): _vg.add([_i], _w, 'REPLACE')
_vg = ob_vert.vertex_groups.new(name='R.UpperArm')
for _i, _w in zip([12, 13, 14, 15, 16, 17, 18, 19, 28, 30, 45, 116, 117, 118, 119, 120, 121, 122, 123, 124, 125, 126, 127, 140, 141, 142, 143], [0.2869, 0.7416, 0.515, 0.4941, 0.8625, 0.8901, 0.9205, 0.8854, 0.09757, 0.05409, 0.1522, 0.9711, 0.9806, 0.9891, 0.9806, 0.9718, 0.9879, 0.9936, 0.9877, 0.8304, 0.939, 0.9594, 0.9347, 0.1195, 0.09359, 0.07395, 0.1046]): _vg.add([_i], _w, 'REPLACE')
_vg = ob_vert.vertex_groups.new(name='R.LowerArm')
for _i, _w in zip([16, 17, 18, 19, 20, 21, 22, 23, 116, 128, 129, 130, 131, 132, 133, 134, 135, 136, 137, 138, 139, 140, 141, 142, 143, 150, 151, 152, 153, 154, 155], [0.1368, 0.1096, 0.07937, 0.1143, 0.5367, 0.8793, 0.8361, 0.7923, 0.0001975, 0.9298, 0.9829, 0.9708, 0.9548, 0.99, 0.9974, 0.9961, 0.9919, 0.9843, 0.9915, 0.9929, 0.9861, 0.8803, 0.9064, 0.926, 0.8953, 0.005685, 0.01239, 0.09277, 0.1082, 0.157, 0.1585]): _vg.add([_i], _w, 'REPLACE')
_vg = ob_vert.vertex_groups.new(name='R.Hand')
for _i, _w in zip([20, 21, 22, 23, 24, 25, 26, 27, 128, 130, 131, 148, 149, 150, 151, 152, 153, 154, 155], [0.4633, 0.1206, 0.1639, 0.2076, 0.9956, 0.9964, 0.9931, 0.9914, 0.06998, 0.00826, 0.03999, 0.9835, 0.985, 0.9722, 0.9688, 0.9072, 0.8918, 0.843, 0.8415]): _vg.add([_i], _w, 'REPLACE')
_vg = ob_vert.vertex_groups.new(name='Neck')
for _i, _w in zip([29, 63, 64, 65, 66, 67, 68, 69, 144, 145, 146, 147], [0.0287, 0.03571, 0.1052, 0.09871, 0.9238, 0.9172, 0.9471, 0.946, 0.7663, 0.7693, 0.8045, 0.8062]): _vg.add([_i], _w, 'REPLACE')
_vg = ob_vert.vertex_groups.new(name='L.UpperLeg')
for _i, _w in zip([0, 1, 31, 32, 33, 34, 35, 36, 37, 38, 76, 79, 156, 157, 158, 159, 160, 161, 162, 163, 164, 165, 166, 167, 168, 169, 170, 171], [0.1487, 0.08231, 0.8984, 0.8359, 0.953, 0.9311, 0.8676, 0.8738, 0.9161, 0.9036, 0.1024, 0.1058, 0.9839, 0.9774, 0.9946, 0.9918, 0.9956, 0.9955, 0.9982, 0.9976, 0.9819, 0.9837, 0.9912, 0.989, 0.1432, 0.1409, 0.08834, 0.0952]): _vg.add([_i], _w, 'REPLACE')
_vg = ob_vert.vertex_groups.new(name='L.LowerLeg')
for _i, _w in zip([35, 36, 37, 38, 39, 40, 41, 42, 168, 169, 170, 171, 172, 173, 174, 175, 176, 177, 178, 179, 180, 181, 182, 183, 184, 185, 186, 187, 188, 189, 190, 191, 232, 233, 234, 235], [0.1324, 0.1261, 0.08389, 0.09638, 0.8477, 0.1112, 0.09282, 0.821, 0.8568, 0.8591, 0.9117, 0.9048, 0.9782, 0.9791, 0.9905, 0.9891, 0.9967, 0.9967, 0.9987, 0.9986, 0.9985, 0.9971, 0.9983, 0.9991, 0.9933, 0.981, 0.9857, 0.9946, 0.9615, 0.854, 0.8701, 0.9605, 0.5064, 0.05768, 0.05091, 0.5106]): _vg.add([_i], _w, 'REPLACE')
_vg = ob_vert.vertex_groups.new(name='L.Foot')
for _i, _w in zip([39, 40, 41, 42, 188, 189, 190, 191, 232, 233, 234, 235, 238, 239, 242, 243], [0.1523, 0.8888, 0.9072, 0.179, 0.02708, 0.146, 0.1299, 0.02904, 0.4936, 0.9423, 0.9491, 0.4894, 0.9944, 0.9962, 0.9965, 0.9969]): _vg.add([_i], _w, 'REPLACE')
_vg = ob_vert.vertex_groups.new(name='L.UpperLeg.001')
for _i, _w in zip([0, 1, 2, 3, 4, 5, 6, 7, 31, 32, 77, 78, 80, 81, 82, 83, 84, 85, 86, 87, 88, 89, 90, 91, 92, 93, 94, 95], [0.8387, 0.8931, 0.9276, 0.9393, 0.8964, 0.8842, 0.8874, 0.8982, 0.0788, 0.1529, 0.09303, 0.1054, 0.9839, 0.9838, 0.9912, 0.9907, 0.9973, 0.9966, 0.9967, 0.9972, 0.9889, 0.9861, 0.9853, 0.9879, 0.118, 0.124, 0.1115, 0.1039]): _vg.add([_i], _w, 'REPLACE')
_vg = ob_vert.vertex_groups.new(name='R.LowerLeg')
for _i, _w in zip([4, 5, 6, 7, 8, 9, 10, 11, 92, 93, 94, 95, 96, 97, 98, 99, 100, 101, 102, 103, 104, 105, 106, 107, 108, 109, 110, 111, 112, 113, 114, 115, 228, 229, 230, 231], [0.1035, 0.1157, 0.1126, 0.1017, 0.07791, 0.8657, 0.7965, 0.1308, 0.882, 0.876, 0.8885, 0.8961, 0.9855, 0.9837, 0.9853, 0.9872, 0.9981, 0.9979, 0.9979, 0.9981, 0.9982, 0.9991, 0.9986, 0.9975, 0.9861, 0.9957, 0.9921, 0.9811, 0.8726, 0.9732, 0.9505, 0.8516, 0.02312, 0.5067, 0.5097, 0.07758]): _vg.add([_i], _w, 'REPLACE')
_vg = ob_vert.vertex_groups.new(name='R.Foot')
for _i, _w in zip([8, 9, 10, 11, 112, 113, 114, 115, 228, 229, 230, 231, 236, 237, 240, 241], [0.9221, 0.1343, 0.2035, 0.8692, 0.1274, 0.003535, 0.04892, 0.1484, 0.9634, 0.4933, 0.4903, 0.9224, 0.9926, 0.9971, 0.9945, 0.9981]): _vg.add([_i], _w, 'REPLACE')
_vg = ob_vert.vertex_groups.new(name='Head')
for _i, _w in zip([13, 14, 15, 28, 29, 30, 43, 45, 46, 47, 48, 49, 50, 63, 64, 65, 66, 67, 68, 69, 74, 75, 144, 145, 146, 147, 194, 195, 196, 197, 198, 199, 200, 201, 202, 203], [0.002014, 0.008046, 0.003304, 0.003639, 0.0337, 0.02475, 0.01641, 0.008727, 0.03356, 0.03354, 0.02909, 0.02945, 0.03255, 0.04277, 0.0513, 0.0457, 0.05458, 0.05503, 0.06174, 0.06115, 0.05193, 0.04325, 0.05133, 0.05279, 0.06759, 0.06552, 0.001243, 0.002047, 0.00751, 0.005593, 0.008078, 0.01008, 0.01883, 0.0181, 0.01765, 0.02176]): _vg.add([_i], _w, 'REPLACE')
_m = ob_vert.modifiers.new('Armature', 'ARMATURE')
_m.object = ob_armature

# ---- collection membership
col_collection_1.objects.link(ob_armature)
col_collection_1.objects.link(ob_vert_001)
col_collection_1.objects.link(ob_vert)

# ---- scene / render settings (as saved in the file)
scene.frame_start = 1; scene.frame_end = 62; scene.frame_set(44)
scene.render.engine = 'BLENDER_EEVEE_NEXT'
scene.render.resolution_percentage = 50
scene.render.dither_intensity = 0.0
scene.cycles.use_denoising = False
scene.cycles.samples = 128
scene.cycles.sampling_pattern = 'TABULATED_SOBOL'
scene.cycles.light_sampling_threshold = 0.0
scene.cycles.use_adaptive_sampling = False
scene.cycles.use_light_tree = False
scene.cycles.blur_glossy = 0.0
scene.cycles.sample_clamp_indirect = 0.0
scene.view_settings.view_transform = 'Standard'
bpy.context.view_layer.update()

# ---- added for rendering (the .blend has no active camera and no usable light): camera, sun
cam_auto = bpy.data.cameras.new('AutoCamera')
cam_auto.lens = 50.0
cam_auto.sensor_width = 36.0
cam_auto.clip_end = 1000.0
ob_auto_camera = bpy.data.objects.new('AutoCamera', cam_auto)
scene.collection.objects.link(ob_auto_camera)
ob_auto_camera.location = (2.16124, -3.17742, 4.23115)
ob_auto_camera.rotation_euler = (1.09748, -7.21219e-08, 0.694738)
scene.camera = ob_auto_camera
light_auto_sun = bpy.data.lights.new('AutoSun', 'SUN')
light_auto_sun.energy = 3.0
light_auto_sun.angle = 0.0523599
ob_auto_sun = bpy.data.objects.new('AutoSun', light_auto_sun)
scene.collection.objects.link(ob_auto_sun)
ob_auto_sun.rotation_euler = (0.872665, 0.174533, 0.523599)
bpy.context.view_layer.update()
